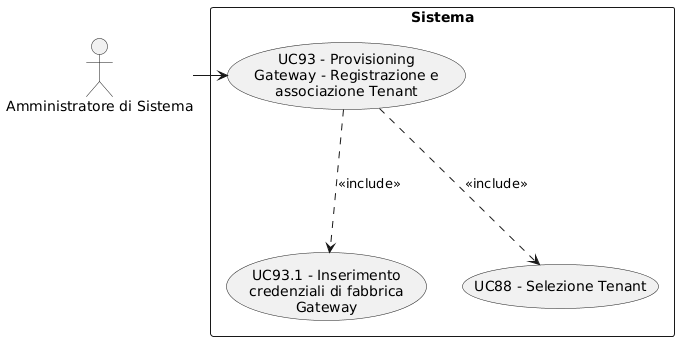

The diagram above was rendered by PlantUML. Its source (embedded in the PNG):
@startuml
skinparam wrapWidth 200
skinparam MaxMessageSize 150
top to bottom direction
skinparam packageStyle rectangle

actor "Amministratore di Sistema" as CA_sys_adm

rectangle "Sistema" {
    usecase "UC93.1 - Inserimento credenziali di fabbrica Gateway" as inserimento_credenziali_fabbrica_gateway
    usecase "UC93 - Provisioning Gateway - Registrazione e associazione Tenant" as registrazione_associazione_gateway
    usecase "UC88 - Selezione Tenant" as selezione_tenant
}

CA_sys_adm -right-> registrazione_associazione_gateway
registrazione_associazione_gateway -down..> selezione_tenant : <<include>>
registrazione_associazione_gateway -down..> inserimento_credenziali_fabbrica_gateway : <<include>>
@enduml